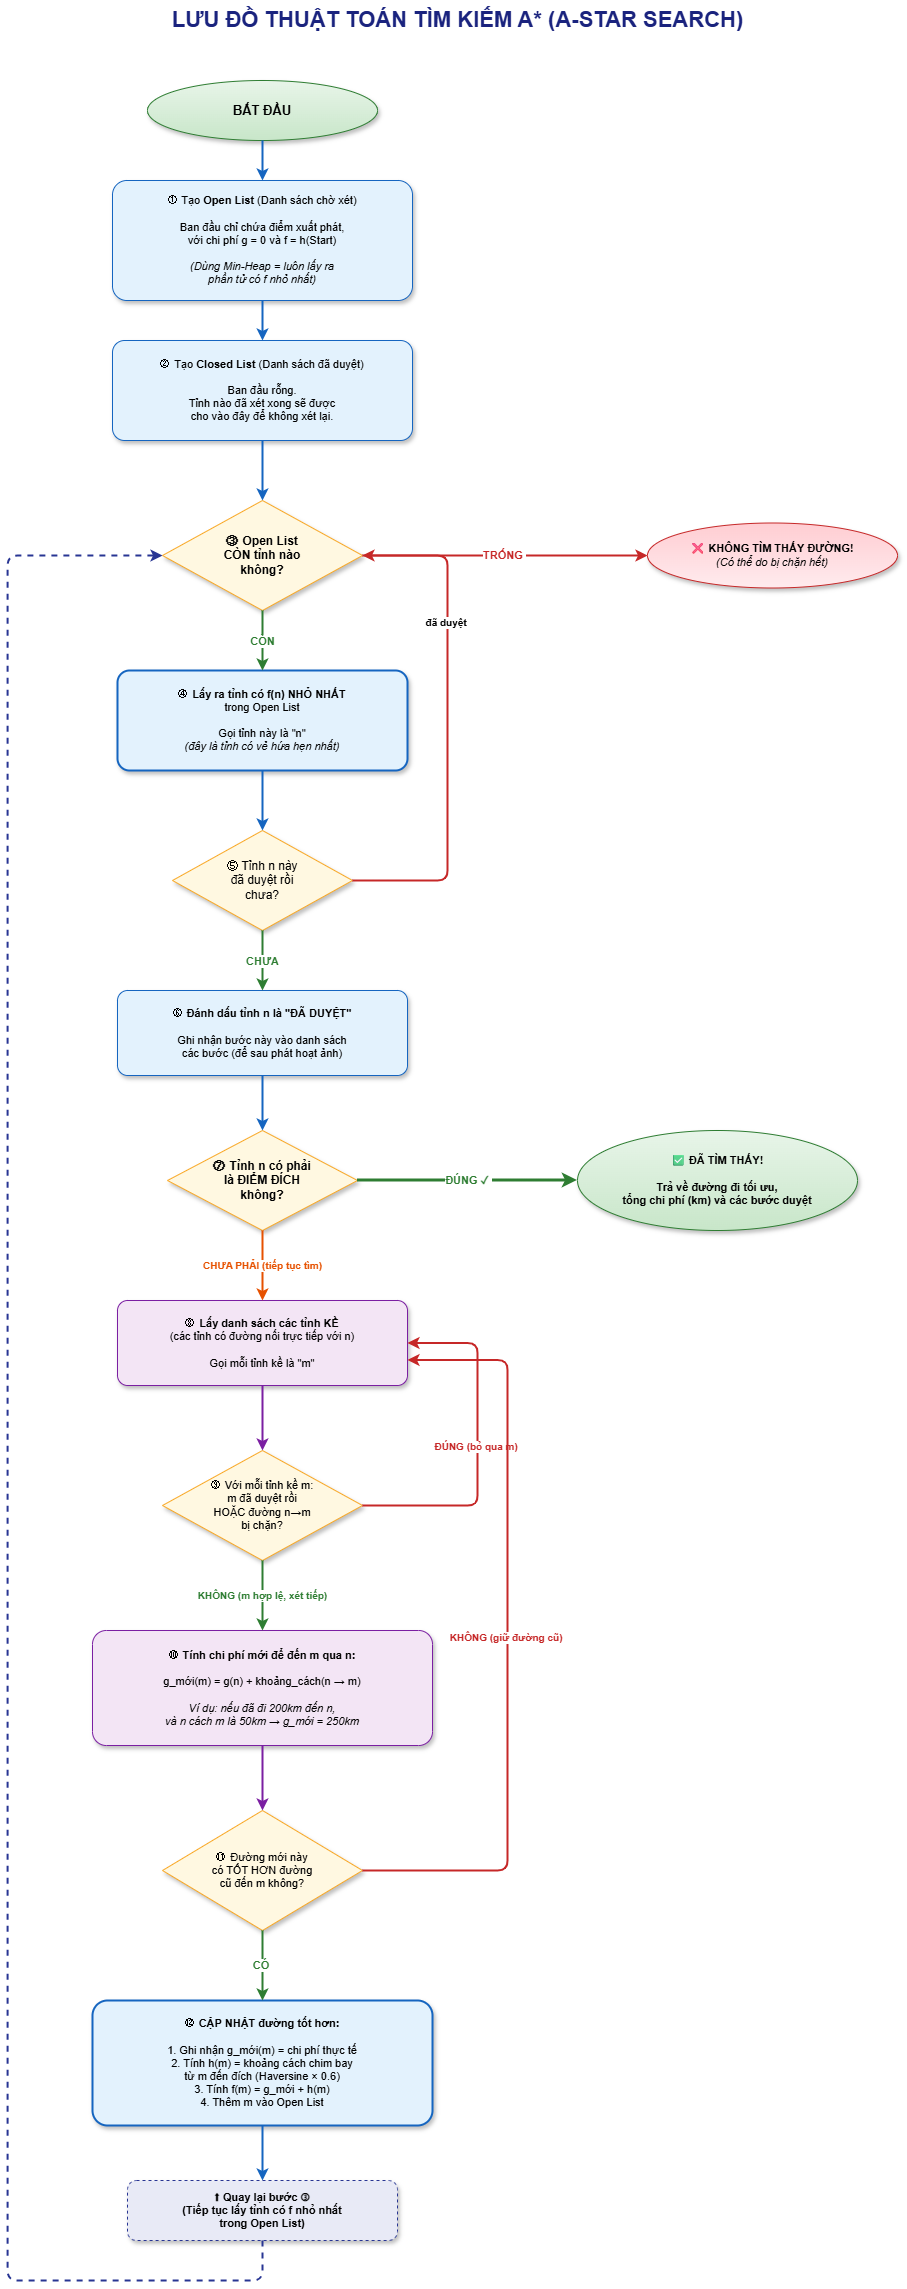

The diagram above was exported from draw.io. Its source (the exported page's mxGraphModel, read from the mxfile embedded in the PNG):
<mxGraphModel dx="1873" dy="1138" grid="1" gridSize="10" guides="1" tooltips="1" connect="1" arrows="1" fold="1" page="1" pageScale="1" pageWidth="850" pageHeight="1100" math="0" shadow="0">
  <root>
    <mxCell id="0" />
    <mxCell id="1" parent="0" />
    <mxCell id="Z6oHx7kLONfxXNy9Bu8s-79" parent="1" style="text;html=1;align=center;verticalAlign=middle;resizable=0;points=[];autosize=1;fontSize=22;fontStyle=1;fontColor=#1A237E;" value="LƯU ĐỒ THUẬT TOÁN TÌM KIẾM A* (A-STAR SEARCH)" vertex="1">
      <mxGeometry height="40" width="560" x="260" y="70" as="geometry" />
    </mxCell>
    <mxCell id="Z6oHx7kLONfxXNy9Bu8s-80" parent="1" style="ellipse;whiteSpace=wrap;html=1;fillColor=#E8F5E9;strokeColor=#2E7D32;fontStyle=1;fontSize=13;shadow=1;gradientColor=#C8E6C9;gradientDirection=south;" value="BẮT ĐẦU" vertex="1">
      <mxGeometry height="60" width="230" x="230" y="150" as="geometry" />
    </mxCell>
    <mxCell id="Z6oHx7kLONfxXNy9Bu8s-81" parent="1" style="rounded=1;whiteSpace=wrap;html=1;fillColor=#E3F2FD;strokeColor=#1565C0;fontSize=11;arcSize=12;shadow=1;" value="① Tạo &lt;b&gt;Open List&lt;/b&gt; (Danh sách chờ xét)&lt;br&gt;&lt;br&gt;Ban đầu chỉ chứa điểm xuất phát,&lt;br&gt;với chi phí g = 0 và f = h(Start)&lt;br&gt;&lt;br&gt;&lt;i&gt;(Dùng Min-Heap = luôn lấy ra&lt;br&gt;phần tử có f nhỏ nhất)&lt;/i&gt;" vertex="1">
      <mxGeometry height="120" width="300" x="195" y="250" as="geometry" />
    </mxCell>
    <mxCell id="Z6oHx7kLONfxXNy9Bu8s-82" parent="1" style="rounded=1;whiteSpace=wrap;html=1;fillColor=#E3F2FD;strokeColor=#1565C0;fontSize=11;arcSize=12;shadow=1;" value="② Tạo &lt;b&gt;Closed List&lt;/b&gt; (Danh sách đã duyệt)&lt;br&gt;&lt;br&gt;Ban đầu rỗng.&lt;br&gt;Tỉnh nào đã xét xong sẽ được&lt;br&gt;cho vào đây để không xét lại." vertex="1">
      <mxGeometry height="100" width="300" x="195" y="410" as="geometry" />
    </mxCell>
    <mxCell id="Z6oHx7kLONfxXNy9Bu8s-83" parent="1" style="rhombus;whiteSpace=wrap;html=1;fillColor=#FFF8E1;strokeColor=#F9A825;fontSize=12;fontStyle=1;shadow=1;" value="③ Open List&lt;br&gt;CÒN tỉnh nào&lt;br&gt;không?" vertex="1">
      <mxGeometry height="110" width="200" x="245" y="570" as="geometry" />
    </mxCell>
    <mxCell id="Z6oHx7kLONfxXNy9Bu8s-84" parent="1" style="ellipse;whiteSpace=wrap;html=1;fillColor=#FFCDD2;strokeColor=#C62828;fontStyle=1;fontSize=11;shadow=1;gradientColor=#FFEBEE;gradientDirection=south;" value="❌ KHÔNG TÌM THẤY ĐƯỜNG!&lt;br&gt;&lt;i style=&quot;font-weight:normal;&quot;&gt;(Có thể do bị chặn hết)&lt;/i&gt;" vertex="1">
      <mxGeometry height="65" width="250" x="730" y="592.5" as="geometry" />
    </mxCell>
    <mxCell id="Z6oHx7kLONfxXNy9Bu8s-85" parent="1" style="rounded=1;whiteSpace=wrap;html=1;fillColor=#E3F2FD;strokeColor=#1565C0;fontSize=11;arcSize=12;shadow=1;strokeWidth=2;" value="④ &lt;b&gt;Lấy ra tỉnh có f(n) NHỎ NHẤT&lt;/b&gt;&lt;br&gt;trong Open List&lt;br&gt;&lt;br&gt;Gọi tỉnh này là &quot;n&quot;&lt;br&gt;&lt;i&gt;(đây là tỉnh có vẻ hứa hẹn nhất)&lt;/i&gt;" vertex="1">
      <mxGeometry height="100" width="290" x="200" y="740" as="geometry" />
    </mxCell>
    <mxCell id="Z6oHx7kLONfxXNy9Bu8s-86" parent="1" style="rhombus;whiteSpace=wrap;html=1;fillColor=#FFF8E1;strokeColor=#F9A825;fontSize=12;shadow=1;" value="⑤ Tỉnh n này&lt;br&gt;đã duyệt rồi&lt;br&gt;chưa?" vertex="1">
      <mxGeometry height="100" width="180" x="255" y="900" as="geometry" />
    </mxCell>
    <mxCell id="Z6oHx7kLONfxXNy9Bu8s-87" parent="1" style="rounded=1;whiteSpace=wrap;html=1;fillColor=#E3F2FD;strokeColor=#1565C0;fontSize=11;arcSize=12;shadow=1;" value="⑥ &lt;b&gt;Đánh dấu tỉnh n là &quot;ĐÃ DUYỆT&quot;&lt;/b&gt;&lt;br&gt;&lt;br&gt;Ghi nhận bước này vào danh sách&lt;br&gt;các bước (để sau phát hoạt ảnh)" vertex="1">
      <mxGeometry height="85" width="290" x="200" y="1060" as="geometry" />
    </mxCell>
    <mxCell id="Z6oHx7kLONfxXNy9Bu8s-88" parent="1" style="rhombus;whiteSpace=wrap;html=1;fillColor=#FFF8E1;strokeColor=#F9A825;fontSize=12;fontStyle=1;shadow=1;" value="⑦ Tỉnh n có phải&lt;br&gt;là ĐIỂM ĐÍCH&lt;br&gt;không?" vertex="1">
      <mxGeometry height="100" width="190" x="250" y="1200" as="geometry" />
    </mxCell>
    <mxCell id="Z6oHx7kLONfxXNy9Bu8s-89" parent="1" style="ellipse;whiteSpace=wrap;html=1;fillColor=#E8F5E9;strokeColor=#2E7D32;fontStyle=1;fontSize=11;shadow=1;gradientColor=#C8E6C9;gradientDirection=south;" value="✅ ĐÃ TÌM THẤY!&lt;br&gt;&lt;br&gt;Trả về đường đi tối ưu,&lt;br&gt;tổng chi phí (km) và các bước duyệt" vertex="1">
      <mxGeometry height="100" width="280" x="660" y="1200" as="geometry" />
    </mxCell>
    <mxCell id="Z6oHx7kLONfxXNy9Bu8s-90" parent="1" style="rounded=1;whiteSpace=wrap;html=1;fillColor=#F3E5F5;strokeColor=#7B1FA2;fontSize=11;arcSize=12;shadow=1;" value="⑧ &lt;b&gt;Lấy danh sách các tỉnh KỀ&lt;/b&gt;&lt;br&gt;(các tỉnh có đường nối trực tiếp với n)&lt;br&gt;&lt;br&gt;Gọi mỗi tỉnh kề là &quot;m&quot;" vertex="1">
      <mxGeometry height="85" width="290" x="200" y="1370" as="geometry" />
    </mxCell>
    <mxCell id="Z6oHx7kLONfxXNy9Bu8s-91" parent="1" style="rhombus;whiteSpace=wrap;html=1;fillColor=#FFF8E1;strokeColor=#F9A825;fontSize=11;shadow=1;" value="⑨ Với mỗi tỉnh kề m:&lt;br&gt;m đã duyệt rồi&lt;br&gt;HOẶC đường n→m&lt;br&gt;bị chặn?" vertex="1">
      <mxGeometry height="110" width="200" x="245" y="1520" as="geometry" />
    </mxCell>
    <mxCell id="Z6oHx7kLONfxXNy9Bu8s-92" parent="1" style="rounded=1;whiteSpace=wrap;html=1;fillColor=#F3E5F5;strokeColor=#7B1FA2;fontSize=11;arcSize=12;shadow=1;" value="⑩ &lt;b&gt;Tính chi phí mới để đến m qua n:&lt;/b&gt;&lt;br&gt;&lt;br&gt;g_mới(m) = g(n) + khoảng_cách(n → m)&lt;br&gt;&lt;br&gt;&lt;i&gt;Ví dụ: nếu đã đi 200km đến n,&lt;br&gt;và n cách m là 50km → g_mới = 250km&lt;/i&gt;" vertex="1">
      <mxGeometry height="115" width="340" x="175" y="1700" as="geometry" />
    </mxCell>
    <mxCell id="Z6oHx7kLONfxXNy9Bu8s-93" parent="1" style="rhombus;whiteSpace=wrap;html=1;fillColor=#FFF8E1;strokeColor=#F9A825;fontSize=11;shadow=1;" value="⑪ Đường mới này&lt;br&gt;có TỐT HƠN đường&lt;br&gt;cũ đến m không?" vertex="1">
      <mxGeometry height="120" width="200" x="245" y="1880" as="geometry" />
    </mxCell>
    <mxCell id="Z6oHx7kLONfxXNy9Bu8s-94" parent="1" style="rounded=1;whiteSpace=wrap;html=1;fillColor=#E3F2FD;strokeColor=#1565C0;fontSize=11;arcSize=12;shadow=1;strokeWidth=2;" value="⑫ &lt;b&gt;CẬP NHẬT đường tốt hơn:&lt;/b&gt;&lt;br&gt;&lt;br&gt;1. Ghi nhận g_mới(m) = chi phí thực tế&lt;br&gt;2. Tính h(m) = khoảng cách chim bay&lt;br&gt;   từ m đến đích (Haversine × 0.6)&lt;br&gt;3. Tính f(m) = g_mới + h(m)&lt;br&gt;4. Thêm m vào Open List" vertex="1">
      <mxGeometry height="125" width="340" x="175" y="2070" as="geometry" />
    </mxCell>
    <mxCell id="Z6oHx7kLONfxXNy9Bu8s-95" parent="1" style="rounded=1;whiteSpace=wrap;html=1;fillColor=#E8EAF6;strokeColor=#283593;fontSize=11;fontStyle=1;dashed=1;arcSize=15;shadow=1;" value="⬆ Quay lại bước ③&lt;br&gt;(Tiếp tục lấy tỉnh có f nhỏ nhất&lt;br&gt;trong Open List)" vertex="1">
      <mxGeometry height="60" width="270" x="210" y="2250" as="geometry" />
    </mxCell>
    <mxCell id="Z6oHx7kLONfxXNy9Bu8s-96" edge="1" parent="1" source="Z6oHx7kLONfxXNy9Bu8s-80" style="edgeStyle=orthogonalEdgeStyle;rounded=1;html=1;strokeWidth=2;strokeColor=#1565C0;" target="Z6oHx7kLONfxXNy9Bu8s-81">
      <mxGeometry relative="1" as="geometry" />
    </mxCell>
    <mxCell id="Z6oHx7kLONfxXNy9Bu8s-97" edge="1" parent="1" source="Z6oHx7kLONfxXNy9Bu8s-81" style="edgeStyle=orthogonalEdgeStyle;rounded=1;html=1;strokeWidth=2;strokeColor=#1565C0;" target="Z6oHx7kLONfxXNy9Bu8s-82">
      <mxGeometry relative="1" as="geometry" />
    </mxCell>
    <mxCell id="Z6oHx7kLONfxXNy9Bu8s-98" edge="1" parent="1" source="Z6oHx7kLONfxXNy9Bu8s-82" style="edgeStyle=orthogonalEdgeStyle;rounded=1;html=1;strokeWidth=2;strokeColor=#1565C0;" target="Z6oHx7kLONfxXNy9Bu8s-83">
      <mxGeometry relative="1" as="geometry" />
    </mxCell>
    <mxCell id="Z6oHx7kLONfxXNy9Bu8s-99" edge="1" parent="1" source="Z6oHx7kLONfxXNy9Bu8s-83" style="edgeStyle=orthogonalEdgeStyle;rounded=1;html=1;strokeWidth=2;strokeColor=#C62828;fontStyle=1;fontSize=11;fontColor=#C62828;" target="Z6oHx7kLONfxXNy9Bu8s-84" value="TRỐNG&amp;nbsp;">
      <mxGeometry relative="1" as="geometry" />
    </mxCell>
    <mxCell id="Z6oHx7kLONfxXNy9Bu8s-100" edge="1" parent="1" source="Z6oHx7kLONfxXNy9Bu8s-83" style="edgeStyle=orthogonalEdgeStyle;rounded=1;html=1;strokeWidth=2;strokeColor=#2E7D32;fontStyle=1;fontSize=11;fontColor=#2E7D32;" target="Z6oHx7kLONfxXNy9Bu8s-85" value="CÒN">
      <mxGeometry relative="1" as="geometry" />
    </mxCell>
    <mxCell id="Z6oHx7kLONfxXNy9Bu8s-101" edge="1" parent="1" source="Z6oHx7kLONfxXNy9Bu8s-85" style="edgeStyle=orthogonalEdgeStyle;rounded=1;html=1;strokeWidth=2;strokeColor=#1565C0;" target="Z6oHx7kLONfxXNy9Bu8s-86">
      <mxGeometry relative="1" as="geometry" />
    </mxCell>
    <mxCell id="Z6oHx7kLONfxXNy9Bu8s-102" edge="1" parent="1" source="Z6oHx7kLONfxXNy9Bu8s-86" style="edgeStyle=orthogonalEdgeStyle;rounded=1;html=1;strokeWidth=2;strokeColor=#C62828;fontStyle=1;fontSize=10;fontColor=#000000;exitX=1;exitY=0.5;exitDx=0;exitDy=0;entryX=1;entryY=0.5;entryDx=0;entryDy=0;" target="Z6oHx7kLONfxXNy9Bu8s-83" value="đã duyệt&amp;nbsp;">
      <mxGeometry relative="1" x="0.4" as="geometry">
        <mxPoint as="offset" />
        <Array as="points">
          <mxPoint x="530" y="950" />
          <mxPoint x="530" y="625" />
        </Array>
      </mxGeometry>
    </mxCell>
    <mxCell id="Z6oHx7kLONfxXNy9Bu8s-103" edge="1" parent="1" source="Z6oHx7kLONfxXNy9Bu8s-86" style="edgeStyle=orthogonalEdgeStyle;rounded=1;html=1;strokeWidth=2;strokeColor=#2E7D32;fontStyle=1;fontSize=11;fontColor=#2E7D32;" target="Z6oHx7kLONfxXNy9Bu8s-87" value="CHƯA">
      <mxGeometry relative="1" as="geometry" />
    </mxCell>
    <mxCell id="Z6oHx7kLONfxXNy9Bu8s-104" edge="1" parent="1" source="Z6oHx7kLONfxXNy9Bu8s-87" style="edgeStyle=orthogonalEdgeStyle;rounded=1;html=1;strokeWidth=2;strokeColor=#1565C0;" target="Z6oHx7kLONfxXNy9Bu8s-88">
      <mxGeometry relative="1" as="geometry" />
    </mxCell>
    <mxCell id="Z6oHx7kLONfxXNy9Bu8s-105" edge="1" parent="1" source="Z6oHx7kLONfxXNy9Bu8s-88" style="edgeStyle=orthogonalEdgeStyle;rounded=1;html=1;strokeWidth=2;strokeColor=#2E7D32;fontStyle=1;fontSize=11;fontColor=#2E7D32;strokeWidth=3;" target="Z6oHx7kLONfxXNy9Bu8s-89" value="ĐÚNG ✓&amp;nbsp;">
      <mxGeometry relative="1" as="geometry" />
    </mxCell>
    <mxCell id="Z6oHx7kLONfxXNy9Bu8s-106" edge="1" parent="1" source="Z6oHx7kLONfxXNy9Bu8s-88" style="edgeStyle=orthogonalEdgeStyle;rounded=1;html=1;strokeWidth=2;strokeColor=#E65100;fontStyle=1;fontSize=10;fontColor=#E65100;" target="Z6oHx7kLONfxXNy9Bu8s-90" value="CHƯA PHẢI (tiếp tục tìm)">
      <mxGeometry relative="1" as="geometry" />
    </mxCell>
    <mxCell id="Z6oHx7kLONfxXNy9Bu8s-107" edge="1" parent="1" source="Z6oHx7kLONfxXNy9Bu8s-90" style="edgeStyle=orthogonalEdgeStyle;rounded=1;html=1;strokeWidth=2;strokeColor=#7B1FA2;" target="Z6oHx7kLONfxXNy9Bu8s-91">
      <mxGeometry relative="1" as="geometry" />
    </mxCell>
    <mxCell id="Z6oHx7kLONfxXNy9Bu8s-108" edge="1" parent="1" source="Z6oHx7kLONfxXNy9Bu8s-91" style="edgeStyle=orthogonalEdgeStyle;rounded=1;html=1;strokeWidth=2;strokeColor=#C62828;fontStyle=1;fontSize=10;fontColor=#C62828;exitX=1;exitY=0.5;exitDx=0;exitDy=0;entryX=1;entryY=0.5;entryDx=0;entryDy=0;" target="Z6oHx7kLONfxXNy9Bu8s-90" value="ĐÚNG (bỏ qua m)&amp;nbsp;">
      <mxGeometry relative="1" as="geometry">
        <Array as="points">
          <mxPoint x="560" y="1575" />
          <mxPoint x="560" y="1413" />
        </Array>
      </mxGeometry>
    </mxCell>
    <mxCell id="Z6oHx7kLONfxXNy9Bu8s-109" edge="1" parent="1" source="Z6oHx7kLONfxXNy9Bu8s-91" style="edgeStyle=orthogonalEdgeStyle;rounded=1;html=1;strokeWidth=2;strokeColor=#2E7D32;fontStyle=1;fontSize=10;fontColor=#2E7D32;" target="Z6oHx7kLONfxXNy9Bu8s-92" value="KHÔNG (m hợp lệ, xét tiếp)">
      <mxGeometry relative="1" as="geometry" />
    </mxCell>
    <mxCell id="Z6oHx7kLONfxXNy9Bu8s-110" edge="1" parent="1" source="Z6oHx7kLONfxXNy9Bu8s-92" style="edgeStyle=orthogonalEdgeStyle;rounded=1;html=1;strokeWidth=2;strokeColor=#7B1FA2;" target="Z6oHx7kLONfxXNy9Bu8s-93">
      <mxGeometry relative="1" as="geometry" />
    </mxCell>
    <mxCell id="Z6oHx7kLONfxXNy9Bu8s-111" edge="1" parent="1" source="Z6oHx7kLONfxXNy9Bu8s-93" style="edgeStyle=orthogonalEdgeStyle;rounded=1;html=1;strokeWidth=2;strokeColor=#C62828;fontStyle=1;fontSize=10;fontColor=#C62828;exitX=1;exitY=0.5;exitDx=0;exitDy=0;entryX=1;entryY=0.7;entryDx=0;entryDy=0;" target="Z6oHx7kLONfxXNy9Bu8s-90" value="KHÔNG (giữ đường cũ)&amp;nbsp;">
      <mxGeometry relative="1" as="geometry">
        <Array as="points">
          <mxPoint x="590" y="1940" />
          <mxPoint x="590" y="1430" />
        </Array>
      </mxGeometry>
    </mxCell>
    <mxCell id="Z6oHx7kLONfxXNy9Bu8s-112" edge="1" parent="1" source="Z6oHx7kLONfxXNy9Bu8s-93" style="edgeStyle=orthogonalEdgeStyle;rounded=1;html=1;strokeWidth=2;strokeColor=#2E7D32;fontStyle=1;fontSize=11;fontColor=#2E7D32;" target="Z6oHx7kLONfxXNy9Bu8s-94" value="CÓ&amp;nbsp;">
      <mxGeometry relative="1" as="geometry" />
    </mxCell>
    <mxCell id="Z6oHx7kLONfxXNy9Bu8s-113" edge="1" parent="1" source="Z6oHx7kLONfxXNy9Bu8s-94" style="edgeStyle=orthogonalEdgeStyle;rounded=1;html=1;strokeWidth=2;strokeColor=#1565C0;" target="Z6oHx7kLONfxXNy9Bu8s-95">
      <mxGeometry relative="1" as="geometry" />
    </mxCell>
    <mxCell id="Z6oHx7kLONfxXNy9Bu8s-114" edge="1" parent="1" source="Z6oHx7kLONfxXNy9Bu8s-95" style="edgeStyle=orthogonalEdgeStyle;rounded=1;html=1;strokeWidth=2;strokeColor=#283593;dashed=1;exitX=0.5;exitY=1;exitDx=0;exitDy=0;entryX=0;entryY=0.5;entryDx=0;entryDy=0;" target="Z6oHx7kLONfxXNy9Bu8s-83">
      <mxGeometry relative="1" as="geometry">
        <Array as="points">
          <mxPoint x="345" y="2350" />
          <mxPoint x="90" y="2350" />
          <mxPoint x="90" y="625" />
        </Array>
      </mxGeometry>
    </mxCell>
  </root>
</mxGraphModel>